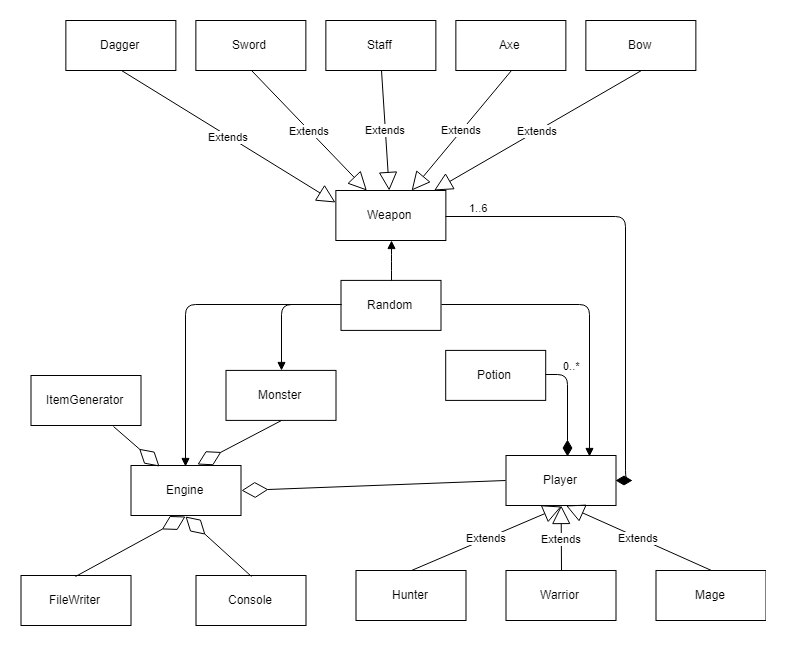

The diagram above was exported from draw.io. Its source (the exported page's mxGraphModel, read from the mxfile embedded in the PNG):
<mxGraphModel dx="1896" dy="1180" grid="1" gridSize="10" guides="1" tooltips="1" connect="1" arrows="1" fold="1" page="1" pageScale="1" pageWidth="1169" pageHeight="827" background="#ffffff" math="0" shadow="0">
  <root>
    <mxCell id="0" />
    <mxCell id="1" parent="0" />
    <mxCell id="edf8BP49YC5uQKwS2W9w-1" value="Weapon&lt;br&gt;" style="html=1;" vertex="1" parent="1">
      <mxGeometry x="518.3570382254466" y="280" width="110" height="50" as="geometry" />
    </mxCell>
    <mxCell id="edf8BP49YC5uQKwS2W9w-2" value="Axe&lt;br&gt;" style="html=1;" vertex="1" parent="1">
      <mxGeometry x="638.3570382254466" y="110" width="110" height="50" as="geometry" />
    </mxCell>
    <mxCell id="edf8BP49YC5uQKwS2W9w-3" value="Staff&lt;br&gt;" style="html=1;" vertex="1" parent="1">
      <mxGeometry x="508.35703822544656" y="110" width="110" height="50" as="geometry" />
    </mxCell>
    <mxCell id="edf8BP49YC5uQKwS2W9w-4" value="Bow&lt;br&gt;" style="html=1;" vertex="1" parent="1">
      <mxGeometry x="768.3570382254466" y="110" width="110" height="50" as="geometry" />
    </mxCell>
    <mxCell id="edf8BP49YC5uQKwS2W9w-5" value="Sword&lt;br&gt;" style="html=1;" vertex="1" parent="1">
      <mxGeometry x="378.35703822544656" y="110" width="110" height="50" as="geometry" />
    </mxCell>
    <mxCell id="edf8BP49YC5uQKwS2W9w-6" value="Dagger&lt;br&gt;" style="html=1;" vertex="1" parent="1">
      <mxGeometry x="248.35703822544644" y="110" width="110" height="50" as="geometry" />
    </mxCell>
    <mxCell id="edf8BP49YC5uQKwS2W9w-7" value="Player&lt;br&gt;" style="html=1;" vertex="1" parent="1">
      <mxGeometry x="688.5" y="545" width="110" height="50" as="geometry" />
    </mxCell>
    <mxCell id="edf8BP49YC5uQKwS2W9w-8" value="Hunter&lt;br&gt;" style="html=1;" vertex="1" parent="1">
      <mxGeometry x="538.5" y="660" width="110" height="50" as="geometry" />
    </mxCell>
    <mxCell id="edf8BP49YC5uQKwS2W9w-9" value="Warrior&lt;br&gt;" style="html=1;" vertex="1" parent="1">
      <mxGeometry x="688.5" y="660" width="110" height="50" as="geometry" />
    </mxCell>
    <mxCell id="edf8BP49YC5uQKwS2W9w-10" value="Mage&lt;br&gt;" style="html=1;" vertex="1" parent="1">
      <mxGeometry x="838.5" y="660" width="110" height="50" as="geometry" />
    </mxCell>
    <mxCell id="edf8BP49YC5uQKwS2W9w-11" value="Console&lt;br&gt;" style="html=1;" vertex="1" parent="1">
      <mxGeometry x="378.5" y="665" width="110" height="50" as="geometry" />
    </mxCell>
    <mxCell id="edf8BP49YC5uQKwS2W9w-12" value="Engine&lt;br&gt;" style="html=1;" vertex="1" parent="1">
      <mxGeometry x="313.5" y="555" width="110" height="50" as="geometry" />
    </mxCell>
    <mxCell id="edf8BP49YC5uQKwS2W9w-13" value="FileWriter&lt;br&gt;" style="html=1;" vertex="1" parent="1">
      <mxGeometry x="203.5" y="665" width="110" height="50" as="geometry" />
    </mxCell>
    <mxCell id="edf8BP49YC5uQKwS2W9w-15" value="ItemGenerator&lt;br&gt;" style="html=1;" vertex="1" parent="1">
      <mxGeometry x="213.5" y="465" width="110" height="50" as="geometry" />
    </mxCell>
    <mxCell id="edf8BP49YC5uQKwS2W9w-16" value="Monster&lt;br&gt;" style="html=1;" vertex="1" parent="1">
      <mxGeometry x="408.5" y="459.9000244140625" width="110" height="50" as="geometry" />
    </mxCell>
    <mxCell id="edf8BP49YC5uQKwS2W9w-17" value="Potion&lt;br&gt;" style="html=1;" vertex="1" parent="1">
      <mxGeometry x="628.2000732421875" y="439.9000244140625" width="100" height="50" as="geometry" />
    </mxCell>
    <mxCell id="edf8BP49YC5uQKwS2W9w-18" value="Random&lt;br&gt;" style="html=1;" vertex="1" parent="1">
      <mxGeometry x="523.5" y="369.9000244140625" width="100" height="50" as="geometry" />
    </mxCell>
    <mxCell id="edf8BP49YC5uQKwS2W9w-20" value="Extends" style="endArrow=block;endSize=16;endFill=0;html=1;entryX=0;entryY=0.25;entryDx=0;entryDy=0;exitX=0.5;exitY=1;exitDx=0;exitDy=0;" edge="1" parent="1" source="edf8BP49YC5uQKwS2W9w-6" target="edf8BP49YC5uQKwS2W9w-1">
      <mxGeometry width="160" relative="1" as="geometry">
        <mxPoint x="263.35703822544644" y="470" as="sourcePoint" />
        <mxPoint x="423.35703822544656" y="470" as="targetPoint" />
      </mxGeometry>
    </mxCell>
    <mxCell id="edf8BP49YC5uQKwS2W9w-21" value="Extends" style="endArrow=block;endSize=16;endFill=0;html=1;exitX=0.5;exitY=1;exitDx=0;exitDy=0;" edge="1" parent="1" source="edf8BP49YC5uQKwS2W9w-5" target="edf8BP49YC5uQKwS2W9w-1">
      <mxGeometry width="160" relative="1" as="geometry">
        <mxPoint x="323.35703822544644" y="430" as="sourcePoint" />
        <mxPoint x="583.3570382254466" y="340" as="targetPoint" />
      </mxGeometry>
    </mxCell>
    <mxCell id="edf8BP49YC5uQKwS2W9w-22" value="Extends" style="endArrow=block;endSize=16;endFill=0;html=1;exitX=0.5;exitY=1;exitDx=0;exitDy=0;" edge="1" parent="1" source="edf8BP49YC5uQKwS2W9w-3" target="edf8BP49YC5uQKwS2W9w-1">
      <mxGeometry width="160" relative="1" as="geometry">
        <mxPoint x="453.35703822544656" y="430" as="sourcePoint" />
        <mxPoint x="573.3570382254466" y="330" as="targetPoint" />
      </mxGeometry>
    </mxCell>
    <mxCell id="edf8BP49YC5uQKwS2W9w-23" value="Extends" style="endArrow=block;endSize=16;endFill=0;html=1;exitX=0.5;exitY=1;exitDx=0;exitDy=0;" edge="1" parent="1" source="edf8BP49YC5uQKwS2W9w-2" target="edf8BP49YC5uQKwS2W9w-1">
      <mxGeometry width="160" relative="1" as="geometry">
        <mxPoint x="583.3570382254466" y="430" as="sourcePoint" />
        <mxPoint x="583.3570382254466" y="340" as="targetPoint" />
      </mxGeometry>
    </mxCell>
    <mxCell id="edf8BP49YC5uQKwS2W9w-24" value="Extends" style="endArrow=block;endSize=16;endFill=0;html=1;exitX=0.5;exitY=1;exitDx=0;exitDy=0;" edge="1" parent="1" source="edf8BP49YC5uQKwS2W9w-4" target="edf8BP49YC5uQKwS2W9w-1">
      <mxGeometry width="160" relative="1" as="geometry">
        <mxPoint x="713.3570382254466" y="430" as="sourcePoint" />
        <mxPoint x="583.3570382254466" y="340" as="targetPoint" />
      </mxGeometry>
    </mxCell>
    <mxCell id="edf8BP49YC5uQKwS2W9w-25" value="Extends" style="endArrow=block;endSize=16;endFill=0;html=1;exitX=0.5;exitY=0;exitDx=0;exitDy=0;entryX=0.5;entryY=1;entryDx=0;entryDy=0;" edge="1" parent="1" source="edf8BP49YC5uQKwS2W9w-8" target="edf8BP49YC5uQKwS2W9w-7">
      <mxGeometry width="160" relative="1" as="geometry">
        <mxPoint x="778.5" y="465" as="sourcePoint" />
        <mxPoint x="778.5" y="375" as="targetPoint" />
      </mxGeometry>
    </mxCell>
    <mxCell id="edf8BP49YC5uQKwS2W9w-26" value="Extends" style="endArrow=block;endSize=16;endFill=0;html=1;exitX=0.5;exitY=0;exitDx=0;exitDy=0;" edge="1" parent="1" source="edf8BP49YC5uQKwS2W9w-9" target="edf8BP49YC5uQKwS2W9w-7">
      <mxGeometry width="160" relative="1" as="geometry">
        <mxPoint x="603.5" y="645" as="sourcePoint" />
        <mxPoint x="748.5" y="595" as="targetPoint" />
      </mxGeometry>
    </mxCell>
    <mxCell id="edf8BP49YC5uQKwS2W9w-27" value="Extends" style="endArrow=block;endSize=16;endFill=0;html=1;exitX=0.5;exitY=0;exitDx=0;exitDy=0;" edge="1" parent="1" source="edf8BP49YC5uQKwS2W9w-10">
      <mxGeometry width="160" relative="1" as="geometry">
        <mxPoint x="753.5" y="645" as="sourcePoint" />
        <mxPoint x="748.5" y="595" as="targetPoint" />
      </mxGeometry>
    </mxCell>
    <mxCell id="edf8BP49YC5uQKwS2W9w-28" value="" style="endArrow=diamondThin;endFill=0;endSize=24;html=1;entryX=1;entryY=0.5;entryDx=0;entryDy=0;exitX=0;exitY=0.5;exitDx=0;exitDy=0;" edge="1" parent="1" source="edf8BP49YC5uQKwS2W9w-7" target="edf8BP49YC5uQKwS2W9w-12">
      <mxGeometry width="160" relative="1" as="geometry">
        <mxPoint x="458.5" y="575" as="sourcePoint" />
        <mxPoint x="618.5" y="575" as="targetPoint" />
      </mxGeometry>
    </mxCell>
    <mxCell id="edf8BP49YC5uQKwS2W9w-29" value="" style="endArrow=diamondThin;endFill=0;endSize=24;html=1;entryX=0.5;entryY=1;entryDx=0;entryDy=0;exitX=0.5;exitY=0;exitDx=0;exitDy=0;" edge="1" parent="1" source="edf8BP49YC5uQKwS2W9w-11" target="edf8BP49YC5uQKwS2W9w-12">
      <mxGeometry width="160" relative="1" as="geometry">
        <mxPoint x="698.5" y="580" as="sourcePoint" />
        <mxPoint x="433.5" y="590" as="targetPoint" />
      </mxGeometry>
    </mxCell>
    <mxCell id="edf8BP49YC5uQKwS2W9w-36" value="1..6&lt;br&gt;" style="endArrow=none;html=1;endSize=12;startArrow=diamondThin;startSize=14;startFill=1;edgeStyle=orthogonalEdgeStyle;align=left;verticalAlign=bottom;exitX=1;exitY=0.5;exitDx=0;exitDy=0;entryX=1;entryY=0.5;entryDx=0;entryDy=0;endFill=0;" edge="1" parent="1" source="edf8BP49YC5uQKwS2W9w-7" target="edf8BP49YC5uQKwS2W9w-1">
      <mxGeometry x="0.9022" relative="1" as="geometry">
        <mxPoint x="928.5" y="590" as="sourcePoint" />
        <mxPoint x="1088.5" y="590" as="targetPoint" />
        <mxPoint as="offset" />
      </mxGeometry>
    </mxCell>
    <mxCell id="edf8BP49YC5uQKwS2W9w-38" value="" style="endArrow=diamondThin;endFill=0;endSize=24;html=1;entryX=0.5;entryY=1;entryDx=0;entryDy=0;exitX=0.5;exitY=0;exitDx=0;exitDy=0;" edge="1" parent="1" source="edf8BP49YC5uQKwS2W9w-13" target="edf8BP49YC5uQKwS2W9w-12">
      <mxGeometry width="160" relative="1" as="geometry">
        <mxPoint x="443.5" y="675" as="sourcePoint" />
        <mxPoint x="378.5" y="615" as="targetPoint" />
      </mxGeometry>
    </mxCell>
    <mxCell id="edf8BP49YC5uQKwS2W9w-39" value="" style="endArrow=diamondThin;endFill=0;endSize=24;html=1;entryX=0.25;entryY=0;entryDx=0;entryDy=0;exitX=0.75;exitY=1;exitDx=0;exitDy=0;" edge="1" parent="1" source="edf8BP49YC5uQKwS2W9w-15" target="edf8BP49YC5uQKwS2W9w-12">
      <mxGeometry width="160" relative="1" as="geometry">
        <mxPoint x="443.5" y="675" as="sourcePoint" />
        <mxPoint x="378.5" y="615" as="targetPoint" />
      </mxGeometry>
    </mxCell>
    <mxCell id="edf8BP49YC5uQKwS2W9w-40" value="0..*&lt;br&gt;" style="endArrow=none;html=1;endSize=12;startArrow=diamondThin;startSize=14;startFill=1;edgeStyle=orthogonalEdgeStyle;align=left;verticalAlign=bottom;endFill=0;exitX=0.564;exitY=0.024;exitDx=0;exitDy=0;entryX=1;entryY=0.5;entryDx=0;entryDy=0;exitPerimeter=0;" edge="1" parent="1" source="edf8BP49YC5uQKwS2W9w-7" target="edf8BP49YC5uQKwS2W9w-17">
      <mxGeometry x="0.6985" relative="1" as="geometry">
        <mxPoint x="858.5" y="430" as="sourcePoint" />
        <mxPoint x="1028.5" y="370" as="targetPoint" />
        <mxPoint as="offset" />
      </mxGeometry>
    </mxCell>
    <mxCell id="edf8BP49YC5uQKwS2W9w-41" value="" style="endArrow=diamondThin;endFill=0;endSize=24;html=1;entryX=0.605;entryY=-0.016;entryDx=0;entryDy=0;exitX=0.5;exitY=1;exitDx=0;exitDy=0;entryPerimeter=0;" edge="1" parent="1" source="edf8BP49YC5uQKwS2W9w-16" target="edf8BP49YC5uQKwS2W9w-12">
      <mxGeometry width="160" relative="1" as="geometry">
        <mxPoint x="333.5" y="500" as="sourcePoint" />
        <mxPoint x="378.5" y="565" as="targetPoint" />
      </mxGeometry>
    </mxCell>
    <mxCell id="edf8BP49YC5uQKwS2W9w-42" value="" style="endArrow=block;endFill=1;html=1;edgeStyle=orthogonalEdgeStyle;align=left;verticalAlign=top;entryX=0.5;entryY=0;entryDx=0;entryDy=0;exitX=0;exitY=0.5;exitDx=0;exitDy=0;" edge="1" parent="1" source="edf8BP49YC5uQKwS2W9w-18" target="edf8BP49YC5uQKwS2W9w-16">
      <mxGeometry x="-1" relative="1" as="geometry">
        <mxPoint x="288.5" y="390" as="sourcePoint" />
        <mxPoint x="448.5" y="390" as="targetPoint" />
      </mxGeometry>
    </mxCell>
    <mxCell id="edf8BP49YC5uQKwS2W9w-43" value="" style="resizable=0;html=1;align=left;verticalAlign=bottom;labelBackgroundColor=#ffffff;fontSize=10;" connectable="0" vertex="1" parent="edf8BP49YC5uQKwS2W9w-42">
      <mxGeometry x="-1" relative="1" as="geometry" />
    </mxCell>
    <mxCell id="edf8BP49YC5uQKwS2W9w-44" value="" style="endArrow=block;endFill=1;html=1;edgeStyle=orthogonalEdgeStyle;align=left;verticalAlign=top;entryX=0.5;entryY=0;entryDx=0;entryDy=0;exitX=0;exitY=0.5;exitDx=0;exitDy=0;" edge="1" parent="1" source="edf8BP49YC5uQKwS2W9w-18" target="edf8BP49YC5uQKwS2W9w-12">
      <mxGeometry x="-1" relative="1" as="geometry">
        <mxPoint x="538.5" y="405" as="sourcePoint" />
        <mxPoint x="473.5" y="500" as="targetPoint" />
      </mxGeometry>
    </mxCell>
    <mxCell id="edf8BP49YC5uQKwS2W9w-45" value="" style="resizable=0;html=1;align=left;verticalAlign=bottom;labelBackgroundColor=#ffffff;fontSize=10;" connectable="0" vertex="1" parent="edf8BP49YC5uQKwS2W9w-44">
      <mxGeometry x="-1" relative="1" as="geometry" />
    </mxCell>
    <mxCell id="edf8BP49YC5uQKwS2W9w-46" value="" style="endArrow=block;endFill=1;html=1;edgeStyle=orthogonalEdgeStyle;align=left;verticalAlign=top;entryX=0.75;entryY=0;entryDx=0;entryDy=0;exitX=1;exitY=0.5;exitDx=0;exitDy=0;" edge="1" parent="1" source="edf8BP49YC5uQKwS2W9w-18" target="edf8BP49YC5uQKwS2W9w-7">
      <mxGeometry x="-1" relative="1" as="geometry">
        <mxPoint x="538.5" y="405" as="sourcePoint" />
        <mxPoint x="473.5" y="500" as="targetPoint" />
      </mxGeometry>
    </mxCell>
    <mxCell id="edf8BP49YC5uQKwS2W9w-47" value="" style="resizable=0;html=1;align=left;verticalAlign=bottom;labelBackgroundColor=#ffffff;fontSize=10;" connectable="0" vertex="1" parent="edf8BP49YC5uQKwS2W9w-46">
      <mxGeometry x="-1" relative="1" as="geometry" />
    </mxCell>
    <mxCell id="edf8BP49YC5uQKwS2W9w-48" value="" style="endArrow=block;endFill=1;html=1;edgeStyle=orthogonalEdgeStyle;align=left;verticalAlign=top;exitX=0.5;exitY=0;exitDx=0;exitDy=0;" edge="1" parent="1" source="edf8BP49YC5uQKwS2W9w-18" target="edf8BP49YC5uQKwS2W9w-1">
      <mxGeometry x="-1" relative="1" as="geometry">
        <mxPoint x="638.5" y="405" as="sourcePoint" />
        <mxPoint x="781.5" y="585" as="targetPoint" />
      </mxGeometry>
    </mxCell>
    <mxCell id="edf8BP49YC5uQKwS2W9w-49" value="" style="resizable=0;html=1;align=left;verticalAlign=bottom;labelBackgroundColor=#ffffff;fontSize=10;" connectable="0" vertex="1" parent="edf8BP49YC5uQKwS2W9w-48">
      <mxGeometry x="-1" relative="1" as="geometry" />
    </mxCell>
  </root>
</mxGraphModel>